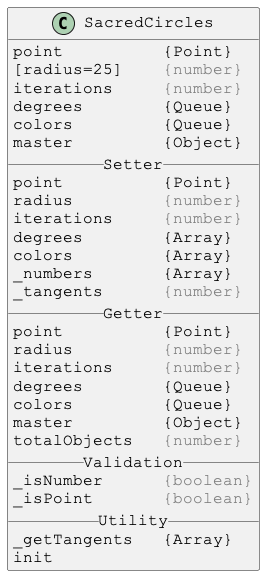

The diagram above was rendered by PlantUML. Its source (embedded in the PNG):
@startuml

skinparam DefaultFontSize 16
skinparam DefaultFontName Courier New

class SacredCircles {
point          {Point}
[radius=25]    <color:gray>{number}</color>
iterations     <color:gray>{number}</color>
degrees        {Queue}
colors         {Queue}
master         {Object}
__ Setter __
point          {Point}
radius         <color:gray>{number}</color>
iterations     <color:gray>{number}</color>
degrees        {Array}
colors         {Array}
_numbers       {Array}
_tangents      <color:gray>{number}</color>
__ Getter __
point          {Point}
radius         <color:gray>{number}</color>
iterations     <color:gray>{number}</color>
degrees        {Queue}
colors         {Queue}
master         {Object}
totalObjects   <color:gray>{number}</color>
__ Validation __
_isNumber      <color:gray>{boolean}</color>
_isPoint       <color:gray>{boolean}</color>
__ Utility __
_getTangents   {Array}
init
}

@enduml